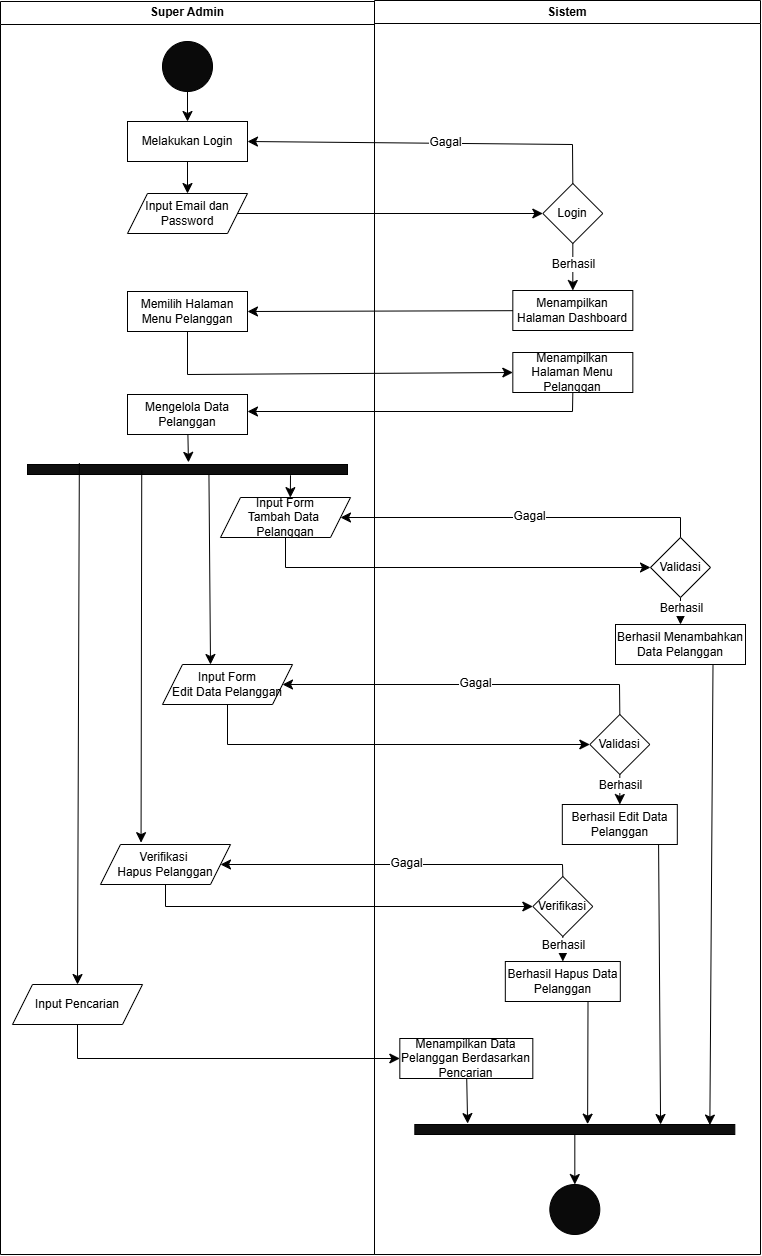

The diagram above was exported from draw.io. Its source (the exported page's mxGraphModel, read from the mxfile embedded in the PNG):
<mxGraphModel dx="1134" dy="679" grid="1" gridSize="10" guides="1" tooltips="1" connect="1" arrows="1" fold="1" page="1" pageScale="1" pageWidth="827" pageHeight="1169" math="0" shadow="0">
  <root>
    <mxCell id="0" />
    <mxCell id="1" parent="0" />
    <mxCell id="Nv6YW70rzWgnxPC1eRaQ-1" value="Super Admin" style="swimlane;whiteSpace=wrap;html=1;" vertex="1" parent="1">
      <mxGeometry x="40" y="57" width="374" height="1253" as="geometry" />
    </mxCell>
    <mxCell id="Nv6YW70rzWgnxPC1eRaQ-2" style="edgeStyle=none;curved=1;rounded=0;orthogonalLoop=1;jettySize=auto;html=1;entryX=0.5;entryY=0;entryDx=0;entryDy=0;fontSize=12;startSize=8;endSize=8;" edge="1" parent="Nv6YW70rzWgnxPC1eRaQ-1" source="Nv6YW70rzWgnxPC1eRaQ-3" target="Nv6YW70rzWgnxPC1eRaQ-4">
      <mxGeometry relative="1" as="geometry" />
    </mxCell>
    <mxCell id="Nv6YW70rzWgnxPC1eRaQ-3" value="" style="ellipse;whiteSpace=wrap;html=1;aspect=fixed;fillColor=#0A0A0A;" vertex="1" parent="Nv6YW70rzWgnxPC1eRaQ-1">
      <mxGeometry x="162" y="40" width="50" height="50" as="geometry" />
    </mxCell>
    <mxCell id="Nv6YW70rzWgnxPC1eRaQ-4" value="Melakukan Login" style="rounded=0;whiteSpace=wrap;html=1;" vertex="1" parent="Nv6YW70rzWgnxPC1eRaQ-1">
      <mxGeometry x="127" y="120" width="120" height="40" as="geometry" />
    </mxCell>
    <mxCell id="Nv6YW70rzWgnxPC1eRaQ-5" value="Input Email dan Password" style="shape=parallelogram;perimeter=parallelogramPerimeter;whiteSpace=wrap;html=1;fixedSize=1;" vertex="1" parent="Nv6YW70rzWgnxPC1eRaQ-1">
      <mxGeometry x="127" y="192" width="120" height="40" as="geometry" />
    </mxCell>
    <mxCell id="Nv6YW70rzWgnxPC1eRaQ-6" style="edgeStyle=none;curved=1;rounded=0;orthogonalLoop=1;jettySize=auto;html=1;entryX=0.5;entryY=0;entryDx=0;entryDy=0;fontSize=12;startSize=8;endSize=8;" edge="1" parent="Nv6YW70rzWgnxPC1eRaQ-1" source="Nv6YW70rzWgnxPC1eRaQ-4" target="Nv6YW70rzWgnxPC1eRaQ-5">
      <mxGeometry relative="1" as="geometry" />
    </mxCell>
    <mxCell id="Nv6YW70rzWgnxPC1eRaQ-7" value="Memilih Halaman Menu Pelanggan" style="rounded=0;whiteSpace=wrap;html=1;" vertex="1" parent="Nv6YW70rzWgnxPC1eRaQ-1">
      <mxGeometry x="127" y="290" width="120" height="40" as="geometry" />
    </mxCell>
    <mxCell id="Nv6YW70rzWgnxPC1eRaQ-8" value="Input Form&lt;div&gt;Tambah Data&amp;nbsp;&lt;/div&gt;&lt;div&gt;&lt;span style=&quot;background-color: initial;&quot;&gt;Pelanggan&lt;/span&gt;&lt;/div&gt;" style="shape=parallelogram;perimeter=parallelogramPerimeter;whiteSpace=wrap;html=1;fixedSize=1;" vertex="1" parent="Nv6YW70rzWgnxPC1eRaQ-1">
      <mxGeometry x="220" y="496" width="130" height="40" as="geometry" />
    </mxCell>
    <mxCell id="Nv6YW70rzWgnxPC1eRaQ-9" value="Input Form&lt;div&gt;Edit Data&amp;nbsp;&lt;span style=&quot;background-color: initial;&quot;&gt;Pelanggan&lt;/span&gt;&lt;/div&gt;" style="shape=parallelogram;perimeter=parallelogramPerimeter;whiteSpace=wrap;html=1;fixedSize=1;" vertex="1" parent="Nv6YW70rzWgnxPC1eRaQ-1">
      <mxGeometry x="162" y="663" width="130" height="40" as="geometry" />
    </mxCell>
    <mxCell id="Nv6YW70rzWgnxPC1eRaQ-10" value="Verifikasi&amp;nbsp;&lt;div&gt;Hapus&amp;nbsp;&lt;span style=&quot;background-color: initial;&quot;&gt;Pelanggan&lt;/span&gt;&lt;/div&gt;" style="shape=parallelogram;perimeter=parallelogramPerimeter;whiteSpace=wrap;html=1;fixedSize=1;" vertex="1" parent="Nv6YW70rzWgnxPC1eRaQ-1">
      <mxGeometry x="100" y="843" width="130" height="40" as="geometry" />
    </mxCell>
    <mxCell id="Nv6YW70rzWgnxPC1eRaQ-11" value="Mengelola Data Pelanggan" style="rounded=0;whiteSpace=wrap;html=1;" vertex="1" parent="Nv6YW70rzWgnxPC1eRaQ-1">
      <mxGeometry x="127" y="393" width="120" height="40" as="geometry" />
    </mxCell>
    <mxCell id="Nv6YW70rzWgnxPC1eRaQ-12" value="" style="verticalLabelPosition=bottom;verticalAlign=top;html=1;shape=mxgraph.basic.rect;fillColor2=none;strokeWidth=1;size=20;indent=5;fillColor=#0F0F0F;" vertex="1" parent="Nv6YW70rzWgnxPC1eRaQ-1">
      <mxGeometry x="27" y="463" width="320" height="10" as="geometry" />
    </mxCell>
    <mxCell id="Nv6YW70rzWgnxPC1eRaQ-13" style="edgeStyle=none;curved=1;rounded=0;orthogonalLoop=1;jettySize=auto;html=1;entryX=0.503;entryY=-0.213;entryDx=0;entryDy=0;entryPerimeter=0;fontSize=12;startSize=8;endSize=8;" edge="1" parent="Nv6YW70rzWgnxPC1eRaQ-1" source="Nv6YW70rzWgnxPC1eRaQ-11" target="Nv6YW70rzWgnxPC1eRaQ-12">
      <mxGeometry relative="1" as="geometry" />
    </mxCell>
    <mxCell id="Nv6YW70rzWgnxPC1eRaQ-14" style="edgeStyle=none;curved=1;rounded=0;orthogonalLoop=1;jettySize=auto;html=1;entryX=0.545;entryY=0.028;entryDx=0;entryDy=0;entryPerimeter=0;fontSize=12;startSize=8;endSize=8;exitX=0.825;exitY=1.173;exitDx=0;exitDy=0;exitPerimeter=0;" edge="1" parent="Nv6YW70rzWgnxPC1eRaQ-1">
      <mxGeometry relative="1" as="geometry">
        <mxPoint x="290" y="473.73" as="sourcePoint" />
        <mxPoint x="289.85" y="496.12" as="targetPoint" />
      </mxGeometry>
    </mxCell>
    <mxCell id="Nv6YW70rzWgnxPC1eRaQ-15" style="edgeStyle=none;curved=1;rounded=0;orthogonalLoop=1;jettySize=auto;html=1;fontSize=12;startSize=8;endSize=8;exitX=0.567;exitY=0.989;exitDx=0;exitDy=0;exitPerimeter=0;" edge="1" parent="Nv6YW70rzWgnxPC1eRaQ-1" source="Nv6YW70rzWgnxPC1eRaQ-12">
      <mxGeometry relative="1" as="geometry">
        <mxPoint x="210" y="663" as="targetPoint" />
      </mxGeometry>
    </mxCell>
    <mxCell id="Nv6YW70rzWgnxPC1eRaQ-16" style="edgeStyle=none;curved=1;rounded=0;orthogonalLoop=1;jettySize=auto;html=1;entryX=0.312;entryY=-0.046;entryDx=0;entryDy=0;entryPerimeter=0;fontSize=12;startSize=8;endSize=8;exitX=0.357;exitY=0.61;exitDx=0;exitDy=0;exitPerimeter=0;" edge="1" parent="Nv6YW70rzWgnxPC1eRaQ-1" source="Nv6YW70rzWgnxPC1eRaQ-12" target="Nv6YW70rzWgnxPC1eRaQ-10">
      <mxGeometry relative="1" as="geometry" />
    </mxCell>
    <mxCell id="Nv6YW70rzWgnxPC1eRaQ-17" value="Sistem" style="swimlane;whiteSpace=wrap;html=1;" vertex="1" parent="1">
      <mxGeometry x="414" y="56" width="386" height="1254" as="geometry" />
    </mxCell>
    <mxCell id="Nv6YW70rzWgnxPC1eRaQ-18" style="edgeStyle=none;curved=1;rounded=0;orthogonalLoop=1;jettySize=auto;html=1;fontSize=12;startSize=8;endSize=8;" edge="1" parent="Nv6YW70rzWgnxPC1eRaQ-17" source="Nv6YW70rzWgnxPC1eRaQ-20" target="Nv6YW70rzWgnxPC1eRaQ-21">
      <mxGeometry relative="1" as="geometry" />
    </mxCell>
    <mxCell id="Nv6YW70rzWgnxPC1eRaQ-19" value="Berhasil" style="edgeLabel;html=1;align=center;verticalAlign=middle;resizable=0;points=[];fontSize=12;" vertex="1" connectable="0" parent="Nv6YW70rzWgnxPC1eRaQ-18">
      <mxGeometry x="-0.1626" relative="1" as="geometry">
        <mxPoint as="offset" />
      </mxGeometry>
    </mxCell>
    <mxCell id="Nv6YW70rzWgnxPC1eRaQ-20" value="Login" style="rhombus;whiteSpace=wrap;html=1;" vertex="1" parent="Nv6YW70rzWgnxPC1eRaQ-17">
      <mxGeometry x="168.32" y="183" width="60" height="60" as="geometry" />
    </mxCell>
    <mxCell id="Nv6YW70rzWgnxPC1eRaQ-21" value="Menampilkan Halaman Dashboard" style="rounded=0;whiteSpace=wrap;html=1;" vertex="1" parent="Nv6YW70rzWgnxPC1eRaQ-17">
      <mxGeometry x="138.32" y="290" width="120" height="40" as="geometry" />
    </mxCell>
    <mxCell id="Nv6YW70rzWgnxPC1eRaQ-22" value="Menampilkan Halaman Menu Pelanggan" style="rounded=0;whiteSpace=wrap;html=1;" vertex="1" parent="Nv6YW70rzWgnxPC1eRaQ-17">
      <mxGeometry x="138.32" y="352" width="120" height="40" as="geometry" />
    </mxCell>
    <mxCell id="Nv6YW70rzWgnxPC1eRaQ-23" style="edgeStyle=none;curved=1;rounded=0;orthogonalLoop=1;jettySize=auto;html=1;entryX=0.5;entryY=0;entryDx=0;entryDy=0;fontSize=12;startSize=8;endSize=8;" edge="1" parent="Nv6YW70rzWgnxPC1eRaQ-17" source="Nv6YW70rzWgnxPC1eRaQ-25" target="Nv6YW70rzWgnxPC1eRaQ-26">
      <mxGeometry relative="1" as="geometry" />
    </mxCell>
    <mxCell id="Nv6YW70rzWgnxPC1eRaQ-24" value="Berhasil" style="edgeLabel;html=1;align=center;verticalAlign=middle;resizable=0;points=[];fontSize=12;" vertex="1" connectable="0" parent="Nv6YW70rzWgnxPC1eRaQ-23">
      <mxGeometry x="-0.3023" relative="1" as="geometry">
        <mxPoint as="offset" />
      </mxGeometry>
    </mxCell>
    <mxCell id="Nv6YW70rzWgnxPC1eRaQ-25" value="Validasi" style="rhombus;whiteSpace=wrap;html=1;" vertex="1" parent="Nv6YW70rzWgnxPC1eRaQ-17">
      <mxGeometry x="276" y="537" width="60" height="60" as="geometry" />
    </mxCell>
    <mxCell id="Nv6YW70rzWgnxPC1eRaQ-26" value="Berhasil Menambahkan Data Pelanggan" style="rounded=0;whiteSpace=wrap;html=1;" vertex="1" parent="Nv6YW70rzWgnxPC1eRaQ-17">
      <mxGeometry x="241" y="624" width="130" height="40" as="geometry" />
    </mxCell>
    <mxCell id="Nv6YW70rzWgnxPC1eRaQ-27" value="" style="ellipse;whiteSpace=wrap;html=1;aspect=fixed;fillColor=#0A0A0A;" vertex="1" parent="Nv6YW70rzWgnxPC1eRaQ-17">
      <mxGeometry x="175.32" y="1184" width="50" height="50" as="geometry" />
    </mxCell>
    <mxCell id="Nv6YW70rzWgnxPC1eRaQ-28" style="edgeStyle=none;curved=1;rounded=0;orthogonalLoop=1;jettySize=auto;html=1;entryX=0.5;entryY=0;entryDx=0;entryDy=0;fontSize=12;startSize=8;endSize=8;" edge="1" parent="Nv6YW70rzWgnxPC1eRaQ-17" source="Nv6YW70rzWgnxPC1eRaQ-30" target="Nv6YW70rzWgnxPC1eRaQ-31">
      <mxGeometry relative="1" as="geometry" />
    </mxCell>
    <mxCell id="Nv6YW70rzWgnxPC1eRaQ-29" value="Berhasil" style="edgeLabel;html=1;align=center;verticalAlign=middle;resizable=0;points=[];fontSize=12;" vertex="1" connectable="0" parent="Nv6YW70rzWgnxPC1eRaQ-28">
      <mxGeometry x="-0.3023" relative="1" as="geometry">
        <mxPoint as="offset" />
      </mxGeometry>
    </mxCell>
    <mxCell id="Nv6YW70rzWgnxPC1eRaQ-30" value="Verifikasi" style="rhombus;whiteSpace=wrap;html=1;" vertex="1" parent="Nv6YW70rzWgnxPC1eRaQ-17">
      <mxGeometry x="158.32" y="876" width="60" height="60" as="geometry" />
    </mxCell>
    <mxCell id="Nv6YW70rzWgnxPC1eRaQ-31" value="Berhasil Hapus Data Pelanggan" style="rounded=0;whiteSpace=wrap;html=1;" vertex="1" parent="Nv6YW70rzWgnxPC1eRaQ-17">
      <mxGeometry x="130.82" y="961" width="115" height="40" as="geometry" />
    </mxCell>
    <mxCell id="Nv6YW70rzWgnxPC1eRaQ-32" style="edgeStyle=none;curved=1;rounded=0;orthogonalLoop=1;jettySize=auto;html=1;entryX=0.5;entryY=0;entryDx=0;entryDy=0;fontSize=12;startSize=8;endSize=8;" edge="1" parent="Nv6YW70rzWgnxPC1eRaQ-17" source="Nv6YW70rzWgnxPC1eRaQ-34" target="Nv6YW70rzWgnxPC1eRaQ-35">
      <mxGeometry relative="1" as="geometry" />
    </mxCell>
    <mxCell id="Nv6YW70rzWgnxPC1eRaQ-33" value="Berhasil" style="edgeLabel;html=1;align=center;verticalAlign=middle;resizable=0;points=[];fontSize=12;" vertex="1" connectable="0" parent="Nv6YW70rzWgnxPC1eRaQ-32">
      <mxGeometry x="-0.3023" relative="1" as="geometry">
        <mxPoint as="offset" />
      </mxGeometry>
    </mxCell>
    <mxCell id="Nv6YW70rzWgnxPC1eRaQ-34" value="Validasi" style="rhombus;whiteSpace=wrap;html=1;" vertex="1" parent="Nv6YW70rzWgnxPC1eRaQ-17">
      <mxGeometry x="215.32" y="714" width="60" height="60" as="geometry" />
    </mxCell>
    <mxCell id="Nv6YW70rzWgnxPC1eRaQ-35" value="Berhasil Edit Data Pelanggan" style="rounded=0;whiteSpace=wrap;html=1;" vertex="1" parent="Nv6YW70rzWgnxPC1eRaQ-17">
      <mxGeometry x="187.82" y="804" width="115" height="40" as="geometry" />
    </mxCell>
    <mxCell id="Nv6YW70rzWgnxPC1eRaQ-36" value="Input Pencarian" style="shape=parallelogram;perimeter=parallelogramPerimeter;whiteSpace=wrap;html=1;fixedSize=1;" vertex="1" parent="Nv6YW70rzWgnxPC1eRaQ-17">
      <mxGeometry x="-362" y="984" width="130" height="40" as="geometry" />
    </mxCell>
    <mxCell id="Nv6YW70rzWgnxPC1eRaQ-37" value="Menampilkan Data Pelanggan Berdasarkan Pencarian" style="rounded=0;whiteSpace=wrap;html=1;" vertex="1" parent="Nv6YW70rzWgnxPC1eRaQ-17">
      <mxGeometry x="25.319999999999993" y="1038" width="133" height="40" as="geometry" />
    </mxCell>
    <mxCell id="Nv6YW70rzWgnxPC1eRaQ-38" style="edgeStyle=none;curved=0;rounded=0;orthogonalLoop=1;jettySize=auto;html=1;entryX=0;entryY=0.5;entryDx=0;entryDy=0;fontSize=12;startSize=8;endSize=8;exitX=0.5;exitY=1;exitDx=0;exitDy=0;" edge="1" parent="Nv6YW70rzWgnxPC1eRaQ-17" source="Nv6YW70rzWgnxPC1eRaQ-36" target="Nv6YW70rzWgnxPC1eRaQ-37">
      <mxGeometry relative="1" as="geometry">
        <Array as="points">
          <mxPoint x="-297" y="1058" />
        </Array>
      </mxGeometry>
    </mxCell>
    <mxCell id="Nv6YW70rzWgnxPC1eRaQ-39" style="edgeStyle=none;curved=1;rounded=0;orthogonalLoop=1;jettySize=auto;html=1;entryX=0.5;entryY=0;entryDx=0;entryDy=0;fontSize=12;startSize=8;endSize=8;" edge="1" parent="Nv6YW70rzWgnxPC1eRaQ-17" source="Nv6YW70rzWgnxPC1eRaQ-40" target="Nv6YW70rzWgnxPC1eRaQ-27">
      <mxGeometry relative="1" as="geometry" />
    </mxCell>
    <mxCell id="Nv6YW70rzWgnxPC1eRaQ-40" value="" style="verticalLabelPosition=bottom;verticalAlign=top;html=1;shape=mxgraph.basic.rect;fillColor2=none;strokeWidth=1;size=20;indent=5;fillColor=#0F0F0F;" vertex="1" parent="Nv6YW70rzWgnxPC1eRaQ-17">
      <mxGeometry x="40.31999999999999" y="1124" width="320" height="10" as="geometry" />
    </mxCell>
    <mxCell id="Nv6YW70rzWgnxPC1eRaQ-41" style="edgeStyle=none;curved=1;rounded=0;orthogonalLoop=1;jettySize=auto;html=1;entryX=0.922;entryY=0.059;entryDx=0;entryDy=0;entryPerimeter=0;fontSize=12;startSize=8;endSize=8;exitX=0.75;exitY=1;exitDx=0;exitDy=0;" edge="1" parent="Nv6YW70rzWgnxPC1eRaQ-17" source="Nv6YW70rzWgnxPC1eRaQ-26" target="Nv6YW70rzWgnxPC1eRaQ-40">
      <mxGeometry relative="1" as="geometry" />
    </mxCell>
    <mxCell id="Nv6YW70rzWgnxPC1eRaQ-42" style="edgeStyle=none;curved=1;rounded=0;orthogonalLoop=1;jettySize=auto;html=1;entryX=0.768;entryY=0;entryDx=0;entryDy=0;entryPerimeter=0;fontSize=12;startSize=8;endSize=8;exitX=0.837;exitY=0.991;exitDx=0;exitDy=0;exitPerimeter=0;" edge="1" parent="Nv6YW70rzWgnxPC1eRaQ-17" source="Nv6YW70rzWgnxPC1eRaQ-35" target="Nv6YW70rzWgnxPC1eRaQ-40">
      <mxGeometry relative="1" as="geometry" />
    </mxCell>
    <mxCell id="Nv6YW70rzWgnxPC1eRaQ-43" style="edgeStyle=none;curved=1;rounded=0;orthogonalLoop=1;jettySize=auto;html=1;entryX=0.54;entryY=-0.035;entryDx=0;entryDy=0;entryPerimeter=0;fontSize=12;startSize=8;endSize=8;exitX=0.719;exitY=1.009;exitDx=0;exitDy=0;exitPerimeter=0;" edge="1" parent="Nv6YW70rzWgnxPC1eRaQ-17" source="Nv6YW70rzWgnxPC1eRaQ-31" target="Nv6YW70rzWgnxPC1eRaQ-40">
      <mxGeometry relative="1" as="geometry">
        <mxPoint x="213" y="1004" as="sourcePoint" />
      </mxGeometry>
    </mxCell>
    <mxCell id="Nv6YW70rzWgnxPC1eRaQ-44" style="edgeStyle=none;curved=1;rounded=0;orthogonalLoop=1;jettySize=auto;html=1;entryX=0.165;entryY=-0.092;entryDx=0;entryDy=0;entryPerimeter=0;fontSize=12;startSize=8;endSize=8;" edge="1" parent="Nv6YW70rzWgnxPC1eRaQ-17" source="Nv6YW70rzWgnxPC1eRaQ-37" target="Nv6YW70rzWgnxPC1eRaQ-40">
      <mxGeometry relative="1" as="geometry" />
    </mxCell>
    <mxCell id="Nv6YW70rzWgnxPC1eRaQ-45" style="edgeStyle=none;curved=1;rounded=0;orthogonalLoop=1;jettySize=auto;html=1;entryX=0;entryY=0.5;entryDx=0;entryDy=0;fontSize=12;startSize=8;endSize=8;" edge="1" parent="1" source="Nv6YW70rzWgnxPC1eRaQ-5" target="Nv6YW70rzWgnxPC1eRaQ-20">
      <mxGeometry relative="1" as="geometry" />
    </mxCell>
    <mxCell id="Nv6YW70rzWgnxPC1eRaQ-46" style="edgeStyle=none;curved=1;rounded=0;orthogonalLoop=1;jettySize=auto;html=1;entryX=1;entryY=0.5;entryDx=0;entryDy=0;fontSize=12;startSize=8;endSize=8;" edge="1" parent="1" source="Nv6YW70rzWgnxPC1eRaQ-21" target="Nv6YW70rzWgnxPC1eRaQ-7">
      <mxGeometry relative="1" as="geometry" />
    </mxCell>
    <mxCell id="Nv6YW70rzWgnxPC1eRaQ-47" style="edgeStyle=none;curved=0;rounded=0;orthogonalLoop=1;jettySize=auto;html=1;entryX=0;entryY=0.5;entryDx=0;entryDy=0;fontSize=12;startSize=8;endSize=8;exitX=0.5;exitY=1;exitDx=0;exitDy=0;" edge="1" parent="1" source="Nv6YW70rzWgnxPC1eRaQ-7" target="Nv6YW70rzWgnxPC1eRaQ-22">
      <mxGeometry relative="1" as="geometry">
        <Array as="points">
          <mxPoint x="227" y="430" />
        </Array>
      </mxGeometry>
    </mxCell>
    <mxCell id="Nv6YW70rzWgnxPC1eRaQ-48" style="edgeStyle=none;curved=0;rounded=0;orthogonalLoop=1;jettySize=auto;html=1;entryX=1;entryY=0.5;entryDx=0;entryDy=0;fontSize=12;startSize=8;endSize=8;exitX=0.5;exitY=1;exitDx=0;exitDy=0;" edge="1" parent="1" source="Nv6YW70rzWgnxPC1eRaQ-22">
      <mxGeometry relative="1" as="geometry">
        <Array as="points">
          <mxPoint x="612" y="467" />
        </Array>
        <mxPoint x="287" y="467" as="targetPoint" />
      </mxGeometry>
    </mxCell>
    <mxCell id="Nv6YW70rzWgnxPC1eRaQ-49" style="edgeStyle=none;curved=0;rounded=0;orthogonalLoop=1;jettySize=auto;html=1;entryX=0;entryY=0.5;entryDx=0;entryDy=0;fontSize=12;startSize=8;endSize=8;exitX=0.5;exitY=1;exitDx=0;exitDy=0;" edge="1" parent="1" source="Nv6YW70rzWgnxPC1eRaQ-8" target="Nv6YW70rzWgnxPC1eRaQ-25">
      <mxGeometry relative="1" as="geometry">
        <Array as="points">
          <mxPoint x="325" y="623" />
        </Array>
      </mxGeometry>
    </mxCell>
    <mxCell id="Nv6YW70rzWgnxPC1eRaQ-50" style="edgeStyle=none;curved=0;rounded=0;orthogonalLoop=1;jettySize=auto;html=1;entryX=1;entryY=0.5;entryDx=0;entryDy=0;fontSize=12;startSize=8;endSize=8;exitX=0.5;exitY=0;exitDx=0;exitDy=0;" edge="1" parent="1" source="Nv6YW70rzWgnxPC1eRaQ-25" target="Nv6YW70rzWgnxPC1eRaQ-8">
      <mxGeometry relative="1" as="geometry">
        <Array as="points">
          <mxPoint x="720" y="573" />
        </Array>
      </mxGeometry>
    </mxCell>
    <mxCell id="Nv6YW70rzWgnxPC1eRaQ-51" value="Gagal" style="edgeLabel;html=1;align=center;verticalAlign=middle;resizable=0;points=[];fontSize=12;" vertex="1" connectable="0" parent="Nv6YW70rzWgnxPC1eRaQ-50">
      <mxGeometry x="-0.0506" y="-2" relative="1" as="geometry">
        <mxPoint as="offset" />
      </mxGeometry>
    </mxCell>
    <mxCell id="Nv6YW70rzWgnxPC1eRaQ-52" style="edgeStyle=none;curved=0;rounded=0;orthogonalLoop=1;jettySize=auto;html=1;entryX=1;entryY=0.5;entryDx=0;entryDy=0;fontSize=12;startSize=8;endSize=8;exitX=0.5;exitY=0;exitDx=0;exitDy=0;" edge="1" parent="1" source="Nv6YW70rzWgnxPC1eRaQ-20" target="Nv6YW70rzWgnxPC1eRaQ-4">
      <mxGeometry relative="1" as="geometry">
        <Array as="points">
          <mxPoint x="612" y="200" />
        </Array>
        <mxPoint x="374" y="196" as="targetPoint" />
      </mxGeometry>
    </mxCell>
    <mxCell id="Nv6YW70rzWgnxPC1eRaQ-53" value="Gagal" style="edgeLabel;html=1;align=center;verticalAlign=middle;resizable=0;points=[];fontSize=12;" vertex="1" connectable="0" parent="Nv6YW70rzWgnxPC1eRaQ-52">
      <mxGeometry x="-0.0822" y="-2" relative="1" as="geometry">
        <mxPoint as="offset" />
      </mxGeometry>
    </mxCell>
    <mxCell id="Nv6YW70rzWgnxPC1eRaQ-54" style="edgeStyle=none;curved=0;rounded=0;orthogonalLoop=1;jettySize=auto;html=1;entryX=0;entryY=0.5;entryDx=0;entryDy=0;fontSize=12;startSize=8;endSize=8;exitX=0.5;exitY=1;exitDx=0;exitDy=0;" edge="1" parent="1" source="Nv6YW70rzWgnxPC1eRaQ-9" target="Nv6YW70rzWgnxPC1eRaQ-34">
      <mxGeometry relative="1" as="geometry">
        <Array as="points">
          <mxPoint x="267" y="800" />
        </Array>
      </mxGeometry>
    </mxCell>
    <mxCell id="Nv6YW70rzWgnxPC1eRaQ-55" style="edgeStyle=none;curved=0;rounded=0;orthogonalLoop=1;jettySize=auto;html=1;entryX=1;entryY=0.5;entryDx=0;entryDy=0;fontSize=12;startSize=8;endSize=8;exitX=0.5;exitY=0;exitDx=0;exitDy=0;" edge="1" parent="1" source="Nv6YW70rzWgnxPC1eRaQ-34" target="Nv6YW70rzWgnxPC1eRaQ-9">
      <mxGeometry relative="1" as="geometry">
        <Array as="points">
          <mxPoint x="659" y="740" />
        </Array>
      </mxGeometry>
    </mxCell>
    <mxCell id="Nv6YW70rzWgnxPC1eRaQ-56" value="Gagal" style="edgeLabel;html=1;align=center;verticalAlign=middle;resizable=0;points=[];fontSize=12;" vertex="1" connectable="0" parent="Nv6YW70rzWgnxPC1eRaQ-55">
      <mxGeometry x="-0.0506" y="-2" relative="1" as="geometry">
        <mxPoint as="offset" />
      </mxGeometry>
    </mxCell>
    <mxCell id="Nv6YW70rzWgnxPC1eRaQ-57" style="edgeStyle=none;curved=0;rounded=0;orthogonalLoop=1;jettySize=auto;html=1;entryX=0;entryY=0.5;entryDx=0;entryDy=0;fontSize=12;startSize=8;endSize=8;exitX=0.5;exitY=1;exitDx=0;exitDy=0;" edge="1" parent="1" source="Nv6YW70rzWgnxPC1eRaQ-10" target="Nv6YW70rzWgnxPC1eRaQ-30">
      <mxGeometry relative="1" as="geometry">
        <Array as="points">
          <mxPoint x="205" y="962" />
        </Array>
      </mxGeometry>
    </mxCell>
    <mxCell id="Nv6YW70rzWgnxPC1eRaQ-58" style="edgeStyle=none;curved=0;rounded=0;orthogonalLoop=1;jettySize=auto;html=1;entryX=1;entryY=0.5;entryDx=0;entryDy=0;fontSize=12;startSize=8;endSize=8;exitX=0.5;exitY=0;exitDx=0;exitDy=0;" edge="1" parent="1" source="Nv6YW70rzWgnxPC1eRaQ-30" target="Nv6YW70rzWgnxPC1eRaQ-10">
      <mxGeometry relative="1" as="geometry">
        <Array as="points">
          <mxPoint x="602" y="920" />
        </Array>
      </mxGeometry>
    </mxCell>
    <mxCell id="Nv6YW70rzWgnxPC1eRaQ-59" value="Gagal" style="edgeLabel;html=1;align=center;verticalAlign=middle;resizable=0;points=[];fontSize=12;" vertex="1" connectable="0" parent="Nv6YW70rzWgnxPC1eRaQ-58">
      <mxGeometry x="-0.0506" y="-2" relative="1" as="geometry">
        <mxPoint as="offset" />
      </mxGeometry>
    </mxCell>
    <mxCell id="Nv6YW70rzWgnxPC1eRaQ-60" style="edgeStyle=none;curved=1;rounded=0;orthogonalLoop=1;jettySize=auto;html=1;entryX=0.5;entryY=0;entryDx=0;entryDy=0;fontSize=12;startSize=8;endSize=8;exitX=0.162;exitY=-0.144;exitDx=0;exitDy=0;exitPerimeter=0;" edge="1" parent="1" source="Nv6YW70rzWgnxPC1eRaQ-12" target="Nv6YW70rzWgnxPC1eRaQ-36">
      <mxGeometry relative="1" as="geometry" />
    </mxCell>
  </root>
</mxGraphModel>